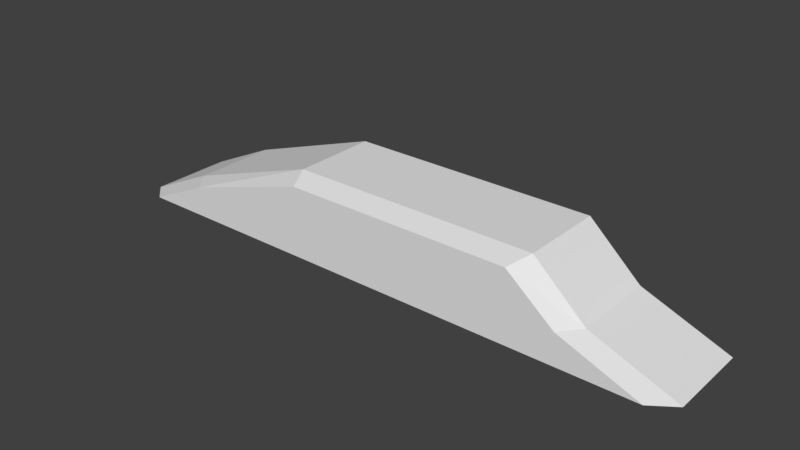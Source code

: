 # Source: low_island_2.blend  (saved by Blender 2.78.0; exported with 4.5.12 LTS)
import bpy
from mathutils import Matrix  # noqa: F401  (used for matrix-valued properties, if any)

bpy.ops.wm.read_factory_settings(use_empty=True)
scene = bpy.context.scene
scene.name = 'Scene'

# ---- collections
col_collection_1 = bpy.data.collections.new('Collection 1'); scene.collection.children.link(col_collection_1)

# ---- world
world_world = bpy.data.worlds.new('World'); scene.world = world_world
world_world.color = (0.05088, 0.05088, 0.05088)
world_world.use_sun_shadow = False
world_world.sun_shadow_jitter_overblur = 0.0
world_world.cycles.sampling_method = 'MANUAL'

# ---- meshes
me_cube_001 = bpy.data.meshes.new('Cube.001')
me_cube_001.from_pydata([(-16.75, -7.555, -1.874), (-5.227, -7.555, 2.286), (-18.15, -1.341, -2.049), (-5.668, -1.341, 2.743), (15.78, -7.555, -1.874), (8.276, -7.555, 2.286), (17.09, -1.341, -2.049), (8.965, -1.341, 2.743), (-12.87, -7.555, -0.04301), (-13.95, -1.341, -0.06418), (12.02, -1.341, -0.06418), (11.09, -7.555, -0.04301), (-18.15, -6.334, -2.049), (-5.668, -6.334, 2.743), (17.09, -6.334, -2.049), (8.965, -6.334, 2.743), (12.02, -6.334, -0.06418), (-13.95, -6.334, -0.06418)], [], [(17, 13, 3, 9), (9, 3, 7, 10), (16, 15, 5, 11), (11, 5, 1, 8), (12, 14, 4, 0), (15, 13, 1, 5), (4, 11, 8, 0), (14, 16, 11, 4), (2, 9, 10, 6), (12, 17, 9, 2), (0, 8, 17, 12), (6, 10, 16, 14), (7, 3, 13, 15), (2, 6, 14, 12), (10, 7, 15, 16), (8, 1, 13, 17)])
me_cube_001.use_remesh_preserve_volume = False
me_cube_001.use_remesh_preserve_attributes = False
me_cube_001.use_mirror_vertex_groups = False
me_cube_001.update()

# ---- objects
ob_cube = bpy.data.objects.new('Cube', me_cube_001)

# ---- transforms, parenting, visibility, modifiers, constraints
ob_cube.location = (0.0, 0.0, 0.0)
ob_cube.lineart.crease_threshold = 0.0

# ---- collection membership
col_collection_1.objects.link(ob_cube)

# ---- scene / render settings (as saved in the file)
scene.frame_start = 1; scene.frame_end = 250; scene.frame_set(1)
scene.render.engine = 'BLENDER_EEVEE_NEXT'
scene.render.resolution_percentage = 50
scene.render.dither_intensity = 0.0
scene.cycles.use_denoising = False
scene.cycles.samples = 128
scene.cycles.sampling_pattern = 'TABULATED_SOBOL'
scene.cycles.light_sampling_threshold = 0.0
scene.cycles.use_adaptive_sampling = False
scene.cycles.use_light_tree = False
scene.cycles.blur_glossy = 0.0
scene.cycles.sample_clamp_indirect = 0.0
scene.view_settings.view_transform = 'Standard'
bpy.context.view_layer.update()

# ---- added for rendering (the .blend has no active camera and no usable light): camera, sun
cam_auto = bpy.data.cameras.new('AutoCamera')
cam_auto.lens = 50.0
cam_auto.sensor_width = 36.0
cam_auto.clip_end = 1000.0
ob_auto_camera = bpy.data.objects.new('AutoCamera', cam_auto)
scene.collection.objects.link(ob_auto_camera)
ob_auto_camera.location = (32.8767, -44.537, 27.0731)
ob_auto_camera.rotation_euler = (1.09748, -7.21219e-08, 0.694738)
scene.camera = ob_auto_camera
light_auto_sun = bpy.data.lights.new('AutoSun', 'SUN')
light_auto_sun.energy = 3.0
light_auto_sun.angle = 0.0523599
ob_auto_sun = bpy.data.objects.new('AutoSun', light_auto_sun)
scene.collection.objects.link(ob_auto_sun)
ob_auto_sun.rotation_euler = (0.872665, 0.174533, 0.523599)
bpy.context.view_layer.update()
